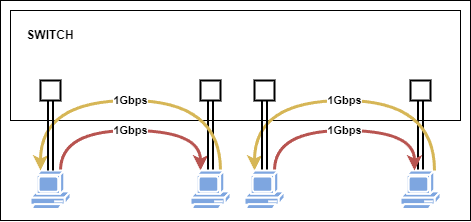

The diagram above was exported from draw.io. Its source (the exported page's mxGraphModel, read from the mxfile embedded in the PNG):
<mxGraphModel dx="808" dy="454" grid="1" gridSize="10" guides="1" tooltips="1" connect="1" arrows="1" fold="1" page="1" pageScale="1" pageWidth="827" pageHeight="1169" math="0" shadow="0">
  <root>
    <mxCell id="0" />
    <mxCell id="1" parent="0" />
    <mxCell id="1leUr9UIBVmUWUG8J5KV-53" value="" style="rounded=0;whiteSpace=wrap;html=1;" vertex="1" parent="1">
      <mxGeometry x="170" y="110" width="470" height="220" as="geometry" />
    </mxCell>
    <mxCell id="1leUr9UIBVmUWUG8J5KV-23" value="" style="rounded=0;whiteSpace=wrap;html=1;fontStyle=1" vertex="1" parent="1">
      <mxGeometry x="180" y="120" width="450" height="110" as="geometry" />
    </mxCell>
    <mxCell id="1leUr9UIBVmUWUG8J5KV-43" value="1Gbps" style="edgeStyle=orthogonalEdgeStyle;curved=1;rounded=0;orthogonalLoop=1;jettySize=auto;html=1;strokeWidth=3;fillColor=#f8cecc;strokeColor=#b85450;fontStyle=1" edge="1" parent="1" source="1leUr9UIBVmUWUG8J5KV-7" target="1leUr9UIBVmUWUG8J5KV-8">
      <mxGeometry relative="1" as="geometry">
        <Array as="points">
          <mxPoint x="230" y="240" />
          <mxPoint x="370" y="240" />
        </Array>
      </mxGeometry>
    </mxCell>
    <mxCell id="1leUr9UIBVmUWUG8J5KV-7" value="" style="shape=mxgraph.cisco.computers_and_peripherals.pc;html=1;pointerEvents=1;dashed=0;fillColor=#7EA6E0;strokeColor=#ffffff;strokeWidth=2;verticalLabelPosition=bottom;verticalAlign=top;align=center;outlineConnect=0;fontStyle=1" vertex="1" parent="1">
      <mxGeometry x="200" y="280" width="40" height="40" as="geometry" />
    </mxCell>
    <mxCell id="1leUr9UIBVmUWUG8J5KV-16" style="edgeStyle=orthogonalEdgeStyle;curved=1;rounded=0;orthogonalLoop=1;jettySize=auto;html=1;shape=link;strokeWidth=2;fontStyle=1" edge="1" parent="1" source="1leUr9UIBVmUWUG8J5KV-8">
      <mxGeometry relative="1" as="geometry">
        <mxPoint x="380" y="200" as="targetPoint" />
      </mxGeometry>
    </mxCell>
    <mxCell id="1leUr9UIBVmUWUG8J5KV-42" value="1Gbps" style="edgeStyle=orthogonalEdgeStyle;curved=1;rounded=0;orthogonalLoop=1;jettySize=auto;html=1;strokeWidth=3;fillColor=#fff2cc;strokeColor=#d6b656;fontStyle=1" edge="1" parent="1" source="1leUr9UIBVmUWUG8J5KV-8" target="1leUr9UIBVmUWUG8J5KV-7">
      <mxGeometry relative="1" as="geometry">
        <Array as="points">
          <mxPoint x="390" y="210" />
          <mxPoint x="210" y="210" />
        </Array>
      </mxGeometry>
    </mxCell>
    <mxCell id="1leUr9UIBVmUWUG8J5KV-8" value="" style="shape=mxgraph.cisco.computers_and_peripherals.pc;html=1;pointerEvents=1;dashed=0;fillColor=#7EA6E0;strokeColor=#ffffff;strokeWidth=2;verticalLabelPosition=bottom;verticalAlign=top;align=center;outlineConnect=0;fontStyle=1" vertex="1" parent="1">
      <mxGeometry x="360" y="280" width="40" height="40" as="geometry" />
    </mxCell>
    <mxCell id="1leUr9UIBVmUWUG8J5KV-17" style="edgeStyle=orthogonalEdgeStyle;curved=1;rounded=0;orthogonalLoop=1;jettySize=auto;html=1;shape=link;strokeWidth=2;fontStyle=1" edge="1" parent="1" source="1leUr9UIBVmUWUG8J5KV-10">
      <mxGeometry relative="1" as="geometry">
        <mxPoint x="590" y="200" as="targetPoint" />
      </mxGeometry>
    </mxCell>
    <mxCell id="1leUr9UIBVmUWUG8J5KV-10" value="" style="shape=mxgraph.cisco.computers_and_peripherals.pc;html=1;pointerEvents=1;dashed=0;fillColor=#7EA6E0;strokeColor=#ffffff;strokeWidth=2;verticalLabelPosition=bottom;verticalAlign=top;align=center;outlineConnect=0;fontStyle=1" vertex="1" parent="1">
      <mxGeometry x="570" y="280" width="40" height="40" as="geometry" />
    </mxCell>
    <mxCell id="1leUr9UIBVmUWUG8J5KV-29" value="" style="edgeStyle=orthogonalEdgeStyle;curved=1;rounded=0;orthogonalLoop=1;jettySize=auto;html=1;shape=link;strokeWidth=2;fontStyle=1" edge="1" parent="1" source="1leUr9UIBVmUWUG8J5KV-7" target="1leUr9UIBVmUWUG8J5KV-27">
      <mxGeometry relative="1" as="geometry">
        <mxPoint x="300" y="200" as="targetPoint" />
        <mxPoint x="300" y="280" as="sourcePoint" />
      </mxGeometry>
    </mxCell>
    <mxCell id="1leUr9UIBVmUWUG8J5KV-27" value="" style="rounded=0;whiteSpace=wrap;html=1;strokeWidth=2;fontStyle=1" vertex="1" parent="1">
      <mxGeometry x="210" y="190" width="20" height="20" as="geometry" />
    </mxCell>
    <mxCell id="1leUr9UIBVmUWUG8J5KV-30" value="" style="rounded=0;whiteSpace=wrap;html=1;strokeWidth=2;fontStyle=1" vertex="1" parent="1">
      <mxGeometry x="370" y="190" width="20" height="20" as="geometry" />
    </mxCell>
    <mxCell id="1leUr9UIBVmUWUG8J5KV-31" value="" style="rounded=0;whiteSpace=wrap;html=1;strokeWidth=2;fontStyle=1" vertex="1" parent="1">
      <mxGeometry x="580" y="190" width="20" height="20" as="geometry" />
    </mxCell>
    <mxCell id="1leUr9UIBVmUWUG8J5KV-47" value="1Gbps" style="edgeStyle=orthogonalEdgeStyle;curved=1;rounded=0;orthogonalLoop=1;jettySize=auto;html=1;strokeWidth=3;fillColor=#f8cecc;strokeColor=#b85450;fontStyle=1" edge="1" parent="1">
      <mxGeometry relative="1" as="geometry">
        <mxPoint x="444" y="280" as="sourcePoint" />
        <mxPoint x="584" y="280" as="targetPoint" />
        <Array as="points">
          <mxPoint x="444" y="240" />
          <mxPoint x="584" y="240" />
        </Array>
      </mxGeometry>
    </mxCell>
    <mxCell id="1leUr9UIBVmUWUG8J5KV-48" value="1Gbps" style="edgeStyle=orthogonalEdgeStyle;curved=1;rounded=0;orthogonalLoop=1;jettySize=auto;html=1;strokeWidth=3;fillColor=#fff2cc;strokeColor=#d6b656;fontStyle=1" edge="1" parent="1">
      <mxGeometry relative="1" as="geometry">
        <mxPoint x="604" y="280" as="sourcePoint" />
        <mxPoint x="424" y="280" as="targetPoint" />
        <Array as="points">
          <mxPoint x="604" y="210" />
          <mxPoint x="424" y="210" />
        </Array>
      </mxGeometry>
    </mxCell>
    <mxCell id="1leUr9UIBVmUWUG8J5KV-49" style="edgeStyle=orthogonalEdgeStyle;curved=1;rounded=0;orthogonalLoop=1;jettySize=auto;html=1;shape=link;strokeWidth=2;fontStyle=1" edge="1" parent="1" source="1leUr9UIBVmUWUG8J5KV-50">
      <mxGeometry relative="1" as="geometry">
        <mxPoint x="434" y="200" as="targetPoint" />
      </mxGeometry>
    </mxCell>
    <mxCell id="1leUr9UIBVmUWUG8J5KV-50" value="" style="shape=mxgraph.cisco.computers_and_peripherals.pc;html=1;pointerEvents=1;dashed=0;fillColor=#7EA6E0;strokeColor=#ffffff;strokeWidth=2;verticalLabelPosition=bottom;verticalAlign=top;align=center;outlineConnect=0;fontStyle=1" vertex="1" parent="1">
      <mxGeometry x="414" y="280" width="40" height="40" as="geometry" />
    </mxCell>
    <mxCell id="1leUr9UIBVmUWUG8J5KV-51" value="" style="rounded=0;whiteSpace=wrap;html=1;strokeWidth=2;fontStyle=1" vertex="1" parent="1">
      <mxGeometry x="424" y="190" width="20" height="20" as="geometry" />
    </mxCell>
    <mxCell id="1leUr9UIBVmUWUG8J5KV-52" value="&lt;b&gt;SWITCH&lt;/b&gt;" style="text;html=1;strokeColor=none;fillColor=none;align=center;verticalAlign=middle;whiteSpace=wrap;rounded=0;" vertex="1" parent="1">
      <mxGeometry x="190" y="130" width="60" height="30" as="geometry" />
    </mxCell>
  </root>
</mxGraphModel>